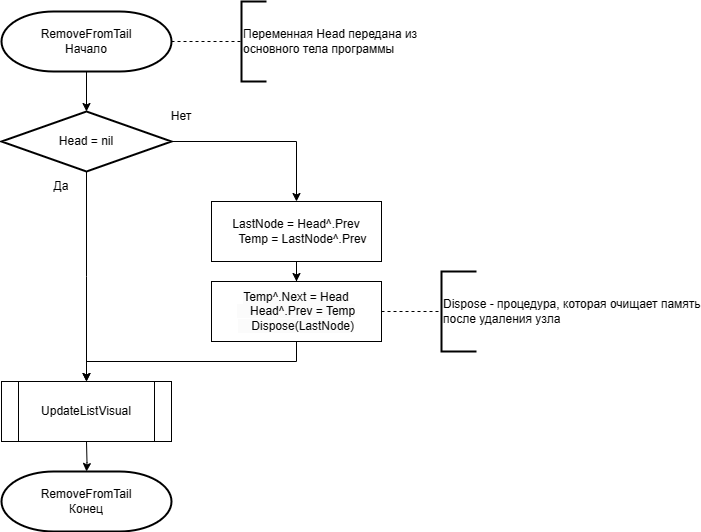

The diagram above was exported from draw.io. Its source (the exported page's mxGraphModel, read from the mxfile embedded in the PNG):
<mxGraphModel dx="786" dy="505" grid="1" gridSize="10" guides="1" tooltips="1" connect="1" arrows="1" fold="1" page="1" pageScale="1" pageWidth="827" pageHeight="1169" math="0" shadow="0">
  <root>
    <mxCell id="WIyWlLk6GJQsqaUBKTNV-0" />
    <mxCell id="WIyWlLk6GJQsqaUBKTNV-1" parent="WIyWlLk6GJQsqaUBKTNV-0" />
    <mxCell id="t5Qqaiah_Tuou3Z3QzPu-11" value="" style="edgeStyle=orthogonalEdgeStyle;rounded=0;orthogonalLoop=1;jettySize=auto;html=1;" parent="WIyWlLk6GJQsqaUBKTNV-1" source="t5Qqaiah_Tuou3Z3QzPu-0" target="t5Qqaiah_Tuou3Z3QzPu-4" edge="1">
      <mxGeometry relative="1" as="geometry" />
    </mxCell>
    <mxCell id="t5Qqaiah_Tuou3Z3QzPu-0" value="RemoveFromTail&lt;div&gt;Начало&lt;/div&gt;" style="strokeWidth=2;html=1;shape=mxgraph.flowchart.terminator;whiteSpace=wrap;" parent="WIyWlLk6GJQsqaUBKTNV-1" vertex="1">
      <mxGeometry x="50" y="30" width="170" height="60" as="geometry" />
    </mxCell>
    <mxCell id="t5Qqaiah_Tuou3Z3QzPu-2" value="" style="endArrow=none;dashed=1;html=1;rounded=0;exitX=1;exitY=0.5;exitDx=0;exitDy=0;exitPerimeter=0;" parent="WIyWlLk6GJQsqaUBKTNV-1" source="t5Qqaiah_Tuou3Z3QzPu-0" target="t5Qqaiah_Tuou3Z3QzPu-3" edge="1">
      <mxGeometry width="50" height="50" relative="1" as="geometry">
        <mxPoint x="320" y="240" as="sourcePoint" />
        <mxPoint x="300" y="60" as="targetPoint" />
      </mxGeometry>
    </mxCell>
    <mxCell id="t5Qqaiah_Tuou3Z3QzPu-3" value="Переменная Head передана из&lt;div&gt;основного тела программы&lt;/div&gt;" style="strokeWidth=2;html=1;shape=mxgraph.flowchart.annotation_1;align=left;pointerEvents=1;" parent="WIyWlLk6GJQsqaUBKTNV-1" vertex="1">
      <mxGeometry x="290" y="20" width="25" height="80" as="geometry" />
    </mxCell>
    <mxCell id="t5Qqaiah_Tuou3Z3QzPu-6" value="" style="edgeStyle=orthogonalEdgeStyle;rounded=0;orthogonalLoop=1;jettySize=auto;html=1;" parent="WIyWlLk6GJQsqaUBKTNV-1" source="t5Qqaiah_Tuou3Z3QzPu-4" target="t5Qqaiah_Tuou3Z3QzPu-5" edge="1">
      <mxGeometry relative="1" as="geometry" />
    </mxCell>
    <mxCell id="t5Qqaiah_Tuou3Z3QzPu-14" style="edgeStyle=orthogonalEdgeStyle;rounded=0;orthogonalLoop=1;jettySize=auto;html=1;" parent="WIyWlLk6GJQsqaUBKTNV-1" source="t5Qqaiah_Tuou3Z3QzPu-4" edge="1">
      <mxGeometry relative="1" as="geometry">
        <mxPoint x="135" y="400" as="targetPoint" />
      </mxGeometry>
    </mxCell>
    <mxCell id="t5Qqaiah_Tuou3Z3QzPu-4" value="Head = nil" style="strokeWidth=2;html=1;shape=mxgraph.flowchart.decision;whiteSpace=wrap;" parent="WIyWlLk6GJQsqaUBKTNV-1" vertex="1">
      <mxGeometry x="50" y="130" width="170" height="60" as="geometry" />
    </mxCell>
    <mxCell id="t5Qqaiah_Tuou3Z3QzPu-8" value="" style="edgeStyle=orthogonalEdgeStyle;rounded=0;orthogonalLoop=1;jettySize=auto;html=1;" parent="WIyWlLk6GJQsqaUBKTNV-1" source="t5Qqaiah_Tuou3Z3QzPu-5" target="t5Qqaiah_Tuou3Z3QzPu-7" edge="1">
      <mxGeometry relative="1" as="geometry" />
    </mxCell>
    <mxCell id="t5Qqaiah_Tuou3Z3QzPu-5" value="LastNode = Head^.Prev&lt;br&gt;&amp;nbsp; &amp;nbsp; Temp = LastNode^.Prev" style="rounded=0;whiteSpace=wrap;html=1;" parent="WIyWlLk6GJQsqaUBKTNV-1" vertex="1">
      <mxGeometry x="260" y="220" width="170" height="60" as="geometry" />
    </mxCell>
    <mxCell id="t5Qqaiah_Tuou3Z3QzPu-13" style="edgeStyle=orthogonalEdgeStyle;rounded=0;orthogonalLoop=1;jettySize=auto;html=1;" parent="WIyWlLk6GJQsqaUBKTNV-1" source="t5Qqaiah_Tuou3Z3QzPu-7" edge="1">
      <mxGeometry relative="1" as="geometry">
        <Array as="points">
          <mxPoint x="345" y="380" />
          <mxPoint x="135" y="380" />
        </Array>
        <mxPoint x="135" y="400" as="targetPoint" />
      </mxGeometry>
    </mxCell>
    <mxCell id="t5Qqaiah_Tuou3Z3QzPu-7" value="&lt;span style=&quot;color: rgb(0, 0, 0); font-family: Helvetica; font-size: 12px; font-style: normal; font-variant-ligatures: normal; font-variant-caps: normal; font-weight: 400; letter-spacing: normal; orphans: 2; text-align: center; text-indent: 0px; text-transform: none; widows: 2; word-spacing: 0px; -webkit-text-stroke-width: 0px; white-space: normal; background-color: rgb(251, 251, 251); text-decoration-thickness: initial; text-decoration-style: initial; text-decoration-color: initial; display: inline !important; float: none;&quot;&gt;Temp^.Next = Head&lt;/span&gt;&lt;br style=&quot;color: rgb(0, 0, 0); font-family: Helvetica; font-size: 12px; font-style: normal; font-variant-ligatures: normal; font-variant-caps: normal; font-weight: 400; letter-spacing: normal; orphans: 2; text-align: center; text-indent: 0px; text-transform: none; widows: 2; word-spacing: 0px; -webkit-text-stroke-width: 0px; white-space: normal; background-color: rgb(251, 251, 251); text-decoration-thickness: initial; text-decoration-style: initial; text-decoration-color: initial;&quot;&gt;&lt;span style=&quot;color: rgb(0, 0, 0); font-family: Helvetica; font-size: 12px; font-style: normal; font-variant-ligatures: normal; font-variant-caps: normal; font-weight: 400; letter-spacing: normal; orphans: 2; text-align: center; text-indent: 0px; text-transform: none; widows: 2; word-spacing: 0px; -webkit-text-stroke-width: 0px; white-space: normal; background-color: rgb(251, 251, 251); text-decoration-thickness: initial; text-decoration-style: initial; text-decoration-color: initial; display: inline !important; float: none;&quot;&gt;&amp;nbsp; &amp;nbsp; Head^.Prev = Temp&lt;/span&gt;&lt;br style=&quot;color: rgb(0, 0, 0); font-family: Helvetica; font-size: 12px; font-style: normal; font-variant-ligatures: normal; font-variant-caps: normal; font-weight: 400; letter-spacing: normal; orphans: 2; text-align: center; text-indent: 0px; text-transform: none; widows: 2; word-spacing: 0px; -webkit-text-stroke-width: 0px; white-space: normal; background-color: rgb(251, 251, 251); text-decoration-thickness: initial; text-decoration-style: initial; text-decoration-color: initial;&quot;&gt;&lt;span style=&quot;color: rgb(0, 0, 0); font-family: Helvetica; font-size: 12px; font-style: normal; font-variant-ligatures: normal; font-variant-caps: normal; font-weight: 400; letter-spacing: normal; orphans: 2; text-align: center; text-indent: 0px; text-transform: none; widows: 2; word-spacing: 0px; -webkit-text-stroke-width: 0px; white-space: normal; background-color: rgb(251, 251, 251); text-decoration-thickness: initial; text-decoration-style: initial; text-decoration-color: initial; display: inline !important; float: none;&quot;&gt;&amp;nbsp; &amp;nbsp; Dispose(LastNode)&lt;/span&gt;" style="rounded=0;whiteSpace=wrap;html=1;" parent="WIyWlLk6GJQsqaUBKTNV-1" vertex="1">
      <mxGeometry x="260" y="300" width="170" height="60" as="geometry" />
    </mxCell>
    <mxCell id="t5Qqaiah_Tuou3Z3QzPu-9" value="" style="endArrow=none;dashed=1;html=1;rounded=0;exitX=1;exitY=0.5;exitDx=0;exitDy=0;" parent="WIyWlLk6GJQsqaUBKTNV-1" source="t5Qqaiah_Tuou3Z3QzPu-7" target="t5Qqaiah_Tuou3Z3QzPu-10" edge="1">
      <mxGeometry width="50" height="50" relative="1" as="geometry">
        <mxPoint x="320" y="370" as="sourcePoint" />
        <mxPoint x="500" y="330" as="targetPoint" />
      </mxGeometry>
    </mxCell>
    <mxCell id="t5Qqaiah_Tuou3Z3QzPu-10" value="Dispose - процедура, которая очищает память&lt;div&gt;после удаления узла&lt;/div&gt;" style="strokeWidth=2;html=1;shape=mxgraph.flowchart.annotation_1;align=left;pointerEvents=1;" parent="WIyWlLk6GJQsqaUBKTNV-1" vertex="1">
      <mxGeometry x="490" y="290" width="35" height="80" as="geometry" />
    </mxCell>
    <mxCell id="t5Qqaiah_Tuou3Z3QzPu-16" value="" style="edgeStyle=orthogonalEdgeStyle;rounded=0;orthogonalLoop=1;jettySize=auto;html=1;" parent="WIyWlLk6GJQsqaUBKTNV-1" target="t5Qqaiah_Tuou3Z3QzPu-15" edge="1">
      <mxGeometry relative="1" as="geometry">
        <mxPoint x="135" y="460" as="sourcePoint" />
      </mxGeometry>
    </mxCell>
    <mxCell id="t5Qqaiah_Tuou3Z3QzPu-15" value="RemoveFromTail&lt;div&gt;Конец&lt;/div&gt;" style="strokeWidth=2;html=1;shape=mxgraph.flowchart.terminator;whiteSpace=wrap;" parent="WIyWlLk6GJQsqaUBKTNV-1" vertex="1">
      <mxGeometry x="50" y="490" width="170" height="60" as="geometry" />
    </mxCell>
    <mxCell id="2coHJduQ7VH3td-ZQOTJ-0" value="Нет" style="text;html=1;align=center;verticalAlign=middle;whiteSpace=wrap;rounded=0;" parent="WIyWlLk6GJQsqaUBKTNV-1" vertex="1">
      <mxGeometry x="200" y="120" width="60" height="30" as="geometry" />
    </mxCell>
    <mxCell id="2coHJduQ7VH3td-ZQOTJ-1" value="Да" style="text;html=1;align=center;verticalAlign=middle;whiteSpace=wrap;rounded=0;" parent="WIyWlLk6GJQsqaUBKTNV-1" vertex="1">
      <mxGeometry x="80" y="190" width="60" height="30" as="geometry" />
    </mxCell>
    <mxCell id="38_OpoeoeCqqXAy57nlh-0" value="UpdateListVisual" style="shape=process;whiteSpace=wrap;html=1;backgroundOutline=1;" vertex="1" parent="WIyWlLk6GJQsqaUBKTNV-1">
      <mxGeometry x="50" y="400" width="170" height="60" as="geometry" />
    </mxCell>
  </root>
</mxGraphModel>